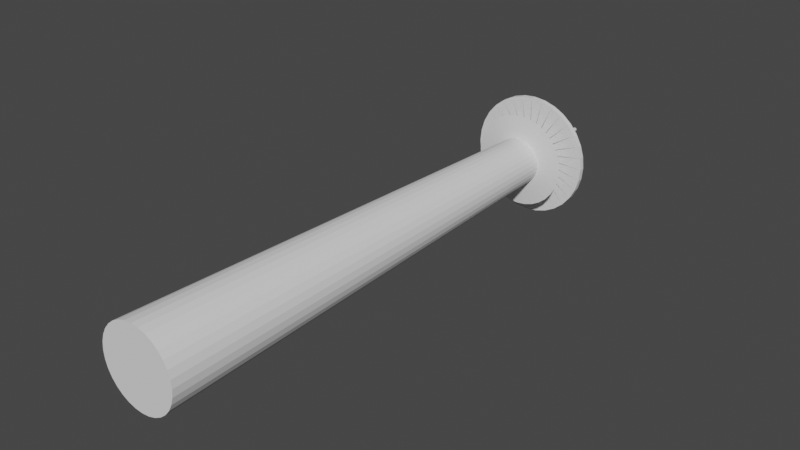 # Source: Laser.blend  (saved by Blender 2.80.75; exported with 4.5.12 LTS)
import bpy
from mathutils import Matrix  # noqa: F401  (used for matrix-valued properties, if any)

bpy.ops.wm.read_factory_settings(use_empty=True)
scene = bpy.context.scene
scene.name = 'Scene'

# ---- collections
col_collection = bpy.data.collections.new('Collection'); scene.collection.children.link(col_collection)

# ---- world
world_world = bpy.data.worlds.new('World'); scene.world = world_world
world_world.use_nodes = True; world_world.node_tree.nodes.clear()
_N = world_world.node_tree.nodes; _L = world_world.node_tree.links
n0 = _N.new('ShaderNodeOutputWorld'); n0.name = 'World Output'; n0.location = (300, 300)
n1 = _N.new('ShaderNodeBackground'); n1.name = 'Background'; n1.location = (10, 300)
n1.inputs[0].default_value = (0.05088, 0.05088, 0.05088, 1.0)
_L.new(n1.outputs[0], n0.inputs[0])
n0.is_active_output = True
world_world.color = (0.05088, 0.05088, 0.05088)
world_world.use_sun_shadow = False
world_world.sun_shadow_jitter_overblur = 0.0

# ---- meshes
me_cylinder_001 = bpy.data.meshes.new('Cylinder.001')
me_cylinder_001.from_pydata([(0.0, 1.0, -2.324), (-2.759e-08, 1.615, 3.22), (0.1951, 0.9808, -2.324), (0.315, 1.584, 3.22), (0.3827, 0.9239, -2.324), (0.6179, 1.492, 3.22), (0.5556, 0.8315, -2.324), (0.8971, 1.343, 3.22), (0.7071, 0.7071, -2.324), (1.142, 1.142, 3.22), (0.8315, 0.5556, -2.324), (1.343, 0.8971, 3.22), (0.9239, 0.3827, -2.324), (1.492, 0.6179, 3.22), (0.9808, 0.1951, -2.324), (1.584, 0.315, 3.22), (1.0, -1.324e-07, -2.324), (1.615, 2.683e-07, 3.22), (0.9808, -0.1951, -2.324), (1.584, -0.315, 3.22), (0.9239, -0.3827, -2.324), (1.492, -0.6179, 3.22), (0.8315, -0.5556, -2.324), (1.343, -0.8971, 3.22), (0.7071, -0.7071, -2.324), (1.142, -1.142, 3.22), (0.5556, -0.8315, -2.324), (0.8971, -1.343, 3.22), (0.3827, -0.9239, -2.324), (0.6179, -1.492, 3.22), (0.1951, -0.9808, -2.324), (0.315, -1.584, 3.22), (-3.258e-07, -1.0, -2.324), (-5.537e-07, -1.615, 3.22), (-0.1951, -0.9808, -2.324), (-0.315, -1.584, 3.22), (-0.3827, -0.9239, -2.324), (-0.6179, -1.492, 3.22), (-0.5556, -0.8315, -2.324), (-0.8971, -1.343, 3.22), (-0.7071, -0.7071, -2.324), (-1.142, -1.142, 3.22), (-0.8315, -0.5556, -2.324), (-1.343, -0.8971, 3.22), (-0.9239, -0.3827, -2.324), (-1.492, -0.6179, 3.22), (-0.9808, -0.1951, -2.324), (-1.584, -0.315, 3.22), (-1.0, 7.577e-07, -2.324), (-1.615, 1.706e-06, 3.22), (-0.9808, 0.1951, -2.324), (-1.584, 0.315, 3.22), (-0.9239, 0.3827, -2.324), (-1.492, 0.6179, 3.22), (-0.8315, 0.5556, -2.324), (-1.343, 0.8971, 3.22), (-0.7071, 0.7071, -2.324), (-1.142, 1.142, 3.22), (-0.5556, 0.8315, -2.324), (-0.8971, 1.343, 3.22), (-0.3827, 0.9239, -2.324), (-0.6179, 1.492, 3.22), (-0.1951, 0.9808, -2.324), (-0.315, 1.584, 3.22), (2.114, -1.412, -2.626), (0.496, -2.493, -2.626), (2.542, -1.546e-06, -2.626), (2.493, 0.496, -2.626), (3.346e-07, 2.542, -2.626), (2.349, 0.9729, -2.626), (2.114, 1.412, -2.626), (2.349, -0.9729, -2.626), (2.493, -0.496, -2.626), (0.496, 2.493, -2.626), (0.9729, 2.349, -2.626), (-0.496, -2.493, -2.626), (-4.938e-07, -2.542, -2.626), (1.798, -1.798, -2.626), (-2.493, 0.496, -2.626), (-2.114, 1.412, -2.626), (-2.349, 0.9729, -2.626), (0.9729, -2.349, -2.626), (1.412, -2.114, -2.626), (1.798, 1.798, -2.626), (1.412, 2.114, -2.626), (-1.412, 2.114, -2.626), (-1.798, 1.798, -2.626), (-1.412, -2.114, -2.626), (-0.9729, -2.349, -2.626), (-2.114, -1.412, -2.626), (-1.798, -1.798, -2.626), (-2.349, -0.9729, -2.626), (-2.542, 7.173e-07, -2.626), (-2.493, -0.496, -2.626), (-0.496, 2.493, -2.626), (-0.9729, 2.349, -2.626), (-2.493, -0.496, -2.566), (-0.496, 2.493, -2.566), (2.349, 0.9729, -2.566), (3.257e-07, 2.542, -2.566), (2.493, 0.496, -2.566), (-2.542, 7.236e-07, -2.566), (-1.798, 1.798, -2.566), (-2.114, 1.412, -2.566), (-2.349, 0.9729, -2.566), (-2.493, 0.496, -2.566), (-2.349, -0.9729, -2.566), (-2.114, -1.412, -2.566), (-0.9729, 2.349, -2.566), (-1.412, 2.114, -2.566), (2.114, 1.412, -2.566), (1.798, 1.798, -2.566), (2.114, -1.412, -2.566), (2.349, -0.9729, -2.566), (1.412, -2.114, -2.566), (1.798, -1.798, -2.566), (0.496, -2.493, -2.566), (0.9729, -2.349, -2.566), (-5.027e-07, -2.542, -2.566), (1.412, 2.114, -2.566), (-1.798, -1.798, -2.566), (-1.412, -2.114, -2.566), (0.9729, 2.349, -2.566), (0.496, 2.493, -2.566), (2.493, -0.496, -2.566), (2.542, -1.539e-06, -2.566), (-0.9729, -2.349, -2.566), (-0.496, -2.493, -2.566), (-0.5927, 0.1179, -2.566), (-0.6043, 5.368e-07, -2.566), (-0.2312, -0.5583, -2.566), (0.3357, 0.5024, -2.566), (0.2312, 0.5583, -2.566), (0.1179, 0.5927, -2.566), (-0.2312, 0.5583, -2.566), (-0.3357, -0.5024, -2.566), (-0.1179, -0.5927, -2.566), (-0.3357, 0.5024, -2.566), (-0.5583, 0.2312, -2.566), (-0.5024, -0.3357, -2.566), (-0.4273, -0.4273, -2.566), (-5.958e-07, 0.6043, -2.566), (-0.1179, 0.5927, -2.566), (0.3357, -0.5024, -2.566), (0.4273, -0.4273, -2.566), (-7.927e-07, -0.6043, -2.566), (0.5024, 0.3357, -2.566), (0.4273, 0.4273, -2.566), (0.5927, 0.1179, -2.566), (0.5583, 0.2312, -2.566), (0.5927, -0.1179, -2.566), (0.6043, -1.06e-09, -2.566), (0.5024, -0.3357, -2.566), (0.5583, -0.2312, -2.566), (0.1179, -0.5927, -2.566), (0.2312, -0.5583, -2.566), (-0.4273, 0.4273, -2.566), (-0.5024, 0.3357, -2.566), (-0.5927, -0.1179, -2.566), (-0.5583, -0.2312, -2.566), (-4.423e-07, -0.6743, -2.421), (0.1316, -0.6614, -2.421), (0.4768, -0.4768, -2.421), (0.5607, -0.3746, -2.421), (0.623, -0.2581, -2.421), (0.6614, -0.1316, -2.421), (0.6743, -1.042e-07, -2.421), (0.6614, 0.1316, -2.421), (0.623, 0.2581, -2.421), (0.5607, 0.3746, -2.421), (0.4768, 0.4768, -2.421), (0.3746, 0.5607, -2.421), (0.2581, 0.623, -2.421), (0.1316, 0.6614, -2.421), (0.2581, -0.623, -2.421), (0.3746, -0.5607, -2.421), (-0.6614, -0.1316, -2.421), (-0.6743, 4.96e-07, -2.421), (-2.226e-07, 0.6743, -2.421), (-0.1316, 0.6614, -2.421), (-0.1316, -0.6614, -2.421), (-0.3746, -0.5607, -2.421), (-0.2581, -0.623, -2.421), (-0.4768, -0.4768, -2.421), (-0.623, -0.2581, -2.421), (-0.5607, -0.3746, -2.421), (-0.6614, 0.1316, -2.421), (-0.5607, 0.3746, -2.421), (-0.623, 0.2581, -2.421), (-0.4768, 0.4768, -2.421), (-0.2581, 0.623, -2.421), (-0.3746, 0.5607, -2.421), (-0.386, 1.941, -2.357), (-0.7572, 1.828, -2.357), (-1.099, 1.645, -2.357), (-1.399, 1.399, -2.357), (-1.645, 1.099, -2.357), (-1.828, 0.7572, -2.357), (-1.941, 0.386, -2.357), (-1.979, 1.346e-06, -2.357), (-1.941, -0.386, -2.357), (-1.828, -0.7572, -2.357), (-1.645, -1.099, -2.357), (-1.399, -1.399, -2.357), (-1.099, -1.645, -2.357), (-0.7572, -1.828, -2.357), (-0.386, -1.941, -2.357), (-7.362e-07, -1.979, -2.357), (0.386, -1.941, -2.357), (0.7572, -1.828, -2.357), (1.099, -1.645, -2.357), (1.399, -1.399, -2.357), (1.645, -1.099, -2.357), (1.828, -0.7572, -2.357), (1.941, -0.386, -2.357), (1.979, -4.151e-07, -2.357), (1.941, 0.386, -2.357), (1.828, 0.7572, -2.357), (1.645, 1.099, -2.357), (1.399, 1.399, -2.357), (1.099, 1.645, -2.357), (0.7572, 1.828, -2.357), (0.386, 1.941, -2.357), (-9.15e-08, 1.979, -2.357), (-1.432, -0.9568, -2.579), (-1.591, -0.659, -2.579), (1.591, -0.659, -2.579), (1.432, -0.9568, -2.579), (-0.336, 1.689, -2.579), (2.802e-08, 1.722, -2.579), (0.659, -1.591, -2.579), (0.336, -1.689, -2.579), (0.336, 1.689, -2.579), (1.432, 0.9568, -2.579), (1.591, 0.659, -2.579), (0.659, 1.591, -2.579), (1.218, -1.218, -2.579), (0.9568, -1.432, -2.579), (-1.432, 0.9568, -2.579), (-1.218, 1.218, -2.579), (-1.591, 0.659, -2.579), (-0.9568, 1.432, -2.579), (-1.218, -1.218, -2.579), (-0.659, -1.591, -2.579), (-0.9568, -1.432, -2.579), (-1.689, 0.336, -2.579), (1.689, -0.336, -2.579), (-0.336, -1.689, -2.579), (1.689, 0.336, -2.579), (1.722, -9.844e-07, -2.579), (-5.331e-07, -1.722, -2.579), (-1.722, 5.485e-07, -2.579), (0.9568, 1.432, -2.579), (1.218, 1.218, -2.579), (-1.689, -0.336, -2.579), (-0.659, 1.591, -2.579), (-0.2822, -0.1885, -2.579), (-0.3135, -0.1299, -2.579), (0.3135, -0.1299, -2.579), (0.2822, -0.1885, -2.579), (-0.0662, 0.3328, -2.579), (-4.719e-07, 0.3394, -2.579), (0.1299, -0.3135, -2.579), (0.0662, -0.3328, -2.579), (0.0662, 0.3328, -2.579), (0.2822, 0.1885, -2.579), (0.3135, 0.1299, -2.579), (0.1299, 0.3135, -2.579), (0.24, -0.24, -2.579), (0.1885, -0.2822, -2.579), (-0.2822, 0.1885, -2.579), (-0.24, 0.24, -2.579), (-0.3135, 0.1299, -2.579), (-0.1885, 0.2822, -2.579), (-0.24, -0.24, -2.579), (-0.1299, -0.3135, -2.579), (-0.1885, -0.2822, -2.579), (-0.3328, 0.0662, -2.579), (0.3328, -0.0662, -2.579), (-0.0662, -0.3328, -2.579), (0.3328, 0.0662, -2.579), (0.3394, -5.863e-08, -2.579), (-5.825e-07, -0.3394, -2.579), (-0.3394, 2.434e-07, -2.579), (0.1885, 0.2822, -2.579), (0.24, 0.24, -2.579), (-0.3328, -0.0662, -2.579), (-0.1299, 0.3135, -2.579), (-0.07153, -0.04778, -3.586), (-0.07948, -0.03291, -3.586), (0.07945, -0.03291, -3.586), (0.0715, -0.04778, -3.586), (-0.01679, 0.08436, -3.586), (-1.349e-05, 0.08601, -3.586), (0.0329, -0.07946, -3.586), (0.01677, -0.08436, -3.586), (0.01677, 0.08436, -3.586), (0.0715, 0.04779, -3.586), (0.07945, 0.03291, -3.586), (0.0329, 0.07946, -3.586), (0.06081, -0.06082, -3.586), (0.04777, -0.07152, -3.586), (-0.07153, 0.04779, -3.586), (-0.06083, 0.06082, -3.586), (-0.07948, 0.03291, -3.586), (-0.0478, 0.07152, -3.586), (-0.06083, -0.06082, -3.586), (-0.03293, -0.07946, -3.586), (-0.0478, -0.07151, -3.586), (-0.08437, 0.01678, -3.586), (0.08434, -0.01678, -3.586), (-0.01679, -0.08436, -3.586), (0.08434, 0.01678, -3.586), (0.086, 1.111e-07, -3.586), (-1.352e-05, -0.08601, -3.586), (-0.08602, 1.876e-07, -3.586), (0.04777, 0.07152, -3.586), (0.06081, 0.06082, -3.586), (-0.08437, -0.01678, -3.586), (-0.03293, 0.07946, -3.586), (-1.412, 2.114, -2.626), (-0.9729, 2.349, -2.626)], [], [(0, 1, 3, 2), (2, 3, 5, 4), (4, 5, 7, 6), (6, 7, 9, 8), (8, 9, 11, 10), (10, 11, 13, 12), (12, 13, 15, 14), (14, 15, 17, 16), (16, 17, 19, 18), (18, 19, 21, 20), (20, 21, 23, 22), (22, 23, 25, 24), (24, 25, 27, 26), (26, 27, 29, 28), (28, 29, 31, 30), (30, 31, 33, 32), (32, 33, 35, 34), (34, 35, 37, 36), (36, 37, 39, 38), (38, 39, 41, 40), (40, 41, 43, 42), (42, 43, 45, 44), (44, 45, 47, 46), (46, 47, 49, 48), (48, 49, 51, 50), (50, 51, 53, 52), (52, 53, 55, 54), (54, 55, 57, 56), (56, 57, 59, 58), (58, 59, 61, 60), (3, 1, 63, 61, 59, 57, 55, 53, 51, 49, 47, 45, 43, 41, 39, 37, 35, 33, 31, 29, 27, 25, 23, 21, 19, 17, 15, 13, 11, 9, 7, 5), (60, 61, 63, 62), (62, 63, 1, 0), (18, 20, 213, 214), (120, 107, 89, 90), (114, 117, 81, 82), (133, 132, 126, 127), (95, 94, 228, 255), (108, 97, 94, 321), (119, 111, 83, 84), (136, 130, 122, 123), (151, 150, 105, 101), (156, 137, 114, 115), (161, 160, 145, 154), (141, 133, 127, 118), (166, 165, 150, 151), (184, 176, 158, 159), (143, 155, 108, 109), (171, 170, 147, 131), (124, 113, 71, 72), (183, 185, 139, 140), (193, 192, 179, 190), (212, 211, 162, 163), (220, 219, 170, 171), (210, 209, 174, 175), (217, 216, 167, 168), (191, 190, 134, 137), (175, 174, 155, 143), (188, 187, 157, 138), (12, 14, 216, 217), (111, 110, 70, 83), (96, 101, 92, 93), (126, 121, 87, 88), (140, 139, 110, 111), (128, 138, 113, 124), (127, 126, 88, 75), (97, 99, 68, 94), (26, 28, 209, 210), (196, 195, 189, 187), (52, 54, 196, 197), (38, 40, 203, 204), (22, 24, 211, 212), (58, 60, 193, 194), (117, 116, 65, 81), (102, 109, 320, 86), (106, 96, 93, 91), (121, 120, 90, 87), (105, 104, 80, 78), (131, 147, 120, 121), (149, 148, 96, 106), (147, 146, 107, 120), (139, 159, 98, 110), (145, 136, 123, 99), (135, 140, 111, 119), (137, 134, 117, 114), (180, 182, 130, 136), (170, 169, 146, 147), (177, 186, 128, 129), (172, 171, 131, 132), (185, 184, 159, 139), (162, 175, 143, 144), (181, 183, 140, 135), (176, 177, 129, 158), (221, 220, 171, 172), (223, 222, 173, 178), (208, 207, 160, 161), (192, 223, 178, 179), (207, 206, 180, 160), (209, 208, 161, 174), (211, 210, 175, 162), (213, 212, 163, 164), (215, 214, 165, 166), (198, 197, 188, 186), (219, 218, 169, 170), (160, 180, 136, 145), (0, 2, 222, 223), (16, 18, 214, 215), (6, 8, 219, 220), (14, 16, 215, 216), (48, 50, 198, 199), (56, 58, 194, 195), (28, 30, 208, 209), (36, 38, 204, 205), (34, 36, 205, 206), (129, 128, 124, 125), (110, 98, 69, 70), (116, 118, 76, 65), (159, 158, 100, 98), (152, 144, 102, 103), (118, 127, 75, 76), (107, 106, 91, 89), (125, 124, 72, 66), (100, 125, 66, 67), (98, 100, 67, 69), (123, 122, 74, 73), (115, 114, 82, 77), (101, 105, 78, 92), (157, 156, 115, 112), (153, 152, 103, 104), (144, 143, 109, 102), (182, 181, 135, 130), (142, 141, 118, 116), (174, 161, 154, 155), (103, 102, 86, 79), (158, 129, 125, 100), (164, 163, 152, 153), (173, 172, 132, 133), (132, 131, 121, 126), (146, 149, 106, 107), (138, 157, 112, 113), (134, 142, 116, 117), (155, 154, 97, 108), (163, 162, 144, 152), (168, 167, 148, 149), (189, 191, 137, 156), (190, 179, 142, 134), (186, 188, 138, 128), (187, 189, 156, 157), (167, 166, 151, 148), (169, 168, 149, 146), (165, 164, 153, 150), (195, 194, 191, 189), (130, 135, 119, 122), (194, 193, 190, 191), (199, 198, 186, 177), (200, 199, 177, 176), (214, 213, 164, 165), (218, 217, 168, 169), (216, 215, 166, 167), (206, 205, 182, 180), (205, 204, 181, 182), (222, 221, 172, 173), (203, 202, 185, 183), (202, 201, 184, 185), (204, 203, 183, 181), (201, 200, 176, 184), (197, 196, 187, 188), (178, 173, 133, 141), (179, 178, 141, 142), (62, 0, 223, 192), (60, 62, 192, 193), (50, 52, 197, 198), (40, 42, 202, 203), (30, 32, 207, 208), (20, 22, 212, 213), (10, 12, 217, 218), (8, 10, 218, 219), (150, 153, 104, 105), (148, 151, 101, 96), (113, 112, 64, 71), (109, 108, 321, 320), (122, 119, 84, 74), (99, 123, 73, 68), (112, 115, 77, 64), (154, 145, 99, 97), (54, 56, 195, 196), (32, 34, 206, 207), (46, 48, 199, 200), (2, 4, 221, 222), (4, 6, 220, 221), (44, 46, 200, 201), (42, 44, 201, 202), (24, 26, 210, 211), (104, 103, 79, 80), (236, 237, 269, 268), (77, 82, 237, 236), (91, 93, 254, 225), (79, 86, 239, 238), (80, 79, 238, 240), (85, 95, 255, 241), (78, 80, 240, 245), (86, 85, 241, 239), (76, 75, 247, 250), (90, 89, 224, 242), (72, 71, 226, 246), (83, 70, 233, 253), (66, 72, 246, 249), (64, 77, 236, 227), (87, 90, 242, 244), (89, 91, 225, 224), (65, 76, 250, 231), (75, 88, 243, 247), (71, 64, 227, 226), (92, 78, 245, 251), (94, 68, 229, 228), (74, 84, 252, 235), (67, 66, 249, 248), (88, 87, 244, 243), (81, 65, 231, 230), (84, 83, 253, 252), (69, 67, 248, 234), (68, 73, 232, 229), (82, 81, 230, 237), (93, 92, 251, 254), (70, 69, 234, 233), (73, 74, 235, 232), (271, 273, 305, 303), (251, 245, 277, 283), (238, 239, 271, 270), (235, 252, 284, 267), (240, 238, 270, 272), (252, 253, 285, 284), (239, 241, 273, 271), (254, 251, 283, 286), (242, 224, 256, 274), (241, 255, 287, 273), (243, 244, 276, 275), (250, 247, 279, 282), (237, 230, 262, 269), (224, 225, 257, 256), (253, 233, 265, 285), (245, 240, 272, 277), (226, 227, 259, 258), (249, 246, 278, 281), (246, 226, 258, 278), (228, 229, 261, 260), (244, 242, 274, 276), (247, 243, 275, 279), (230, 231, 263, 262), (255, 228, 260, 287), (248, 249, 281, 280), (229, 232, 264, 261), (225, 254, 286, 257), (234, 248, 280, 266), (233, 234, 266, 265), (227, 236, 268, 259), (232, 235, 267, 264), (231, 250, 282, 263), (314, 311, 307, 308, 306, 288, 289, 318, 315, 309, 304, 302, 303, 305, 319, 292, 293, 296, 299, 316, 317, 297, 298, 312, 313, 310, 290, 291, 300, 301, 294, 295), (286, 283, 315, 318), (274, 256, 288, 306), (273, 287, 319, 305), (275, 276, 308, 307), (282, 279, 311, 314), (269, 262, 294, 301), (256, 257, 289, 288), (285, 265, 297, 317), (277, 272, 304, 309), (258, 259, 291, 290), (281, 278, 310, 313), (278, 258, 290, 310), (260, 261, 293, 292), (276, 274, 306, 308), (279, 275, 307, 311), (262, 263, 295, 294), (287, 260, 292, 319), (280, 281, 313, 312), (261, 264, 296, 293), (257, 286, 318, 289), (266, 280, 312, 298), (265, 266, 298, 297), (259, 268, 300, 291), (264, 267, 299, 296), (263, 282, 314, 295), (268, 269, 301, 300), (283, 277, 309, 315), (270, 271, 303, 302), (267, 284, 316, 299), (272, 270, 302, 304), (284, 285, 317, 316)])
_uv = me_cylinder_001.uv_layers.new(name='UVMap')
_uv.uv.foreach_set('vector', [1.0, 0.5, 1.0, 1.0, 0.9688, 1.0, 0.9688, 0.5, 0.9688, 0.5, 0.9688, 1.0, 0.9375, 1.0, 0.9375, 0.5, 0.9375, 0.5, 0.9375, 1.0, 0.9062, 1.0, 0.9062, 0.5, 0.9062, 0.5, 0.9062, 1.0, 0.875, 1.0, 0.875, 0.5, 0.875, 0.5, 0.875, 1.0, 0.8438, 1.0, 0.8438, 0.5, 0.8438, 0.5, 0.8438, 1.0, 0.8125, 1.0, 0.8125, 0.5, 0.8125, 0.5, 0.8125, 1.0, 0.7812, 1.0, 0.7812, 0.5, 0.7812, 0.5, 0.7812, 1.0, 0.75, 1.0, 0.75, 0.5, 0.75, 0.5, 0.75, 1.0, 0.7188, 1.0, 0.7188, 0.5, 0.7188, 0.5, 0.7188, 1.0, 0.6875, 1.0, 0.6875, 0.5, 0.6875, 0.5, 0.6875, 1.0, 0.6562, 1.0, 0.6562, 0.5, 0.6562, 0.5, 0.6562, 1.0, 0.625, 1.0, 0.625, 0.5, 0.625, 0.5, 0.625, 1.0, 0.5938, 1.0, 0.5938, 0.5, 0.5938, 0.5, 0.5938, 1.0, 0.5625, 1.0, 0.5625, 0.5, 0.5625, 0.5, 0.5625, 1.0, 0.5312, 1.0, 0.5312, 0.5, 0.5312, 0.5, 0.5312, 1.0, 0.5, 1.0, 0.5, 0.5, 0.5, 0.5, 0.5, 1.0, 0.4688, 1.0, 0.4688, 0.5, 0.4688, 0.5, 0.4688, 1.0, 0.4375, 1.0, 0.4375, 0.5, 0.4375, 0.5, 0.4375, 1.0, 0.4062, 1.0, 0.4062, 0.5, 0.4062, 0.5, 0.4062, 1.0, 0.375, 1.0, 0.375, 0.5, 0.375, 0.5, 0.375, 1.0, 0.3438, 1.0, 0.3438, 0.5, 0.3438, 0.5, 0.3438, 1.0, 0.3125, 1.0, 0.3125, 0.5, 0.3125, 0.5, 0.3125, 1.0, 0.2812, 1.0, 0.2812, 0.5, 0.2812, 0.5, 0.2812, 1.0, 0.25, 1.0, 0.25, 0.5, 0.25, 0.5, 0.25, 1.0, 0.2188, 1.0, 0.2188, 0.5, 0.2188, 0.5, 0.2188, 1.0, 0.1875, 1.0, 0.1875, 0.5, 0.1875, 0.5, 0.1875, 1.0, 0.1562, 1.0, 0.1562, 0.5, 0.1562, 0.5, 0.1562, 1.0, 0.125, 1.0, 0.125, 0.5, 0.125, 0.5, 0.125, 1.0, 0.09375, 1.0, 0.09375, 0.5, 0.09375, 0.5, 0.09375, 1.0, 0.0625, 1.0, 0.0625, 0.5, 0.2968, 0.4854, 0.25, 0.49, 0.2032, 0.4854, 0.1582, 0.4717, 0.1167, 0.4496, 0.08029, 0.4197, 0.05045, 0.3833, 0.02827, 0.3418, 0.01461, 0.2968, 0.01, 0.25, 0.01461, 0.2032, 0.02827, 0.1582, 0.05045, 0.1167, 0.08029, 0.08029, 0.1167, 0.05045, 0.1582, 0.02827, 0.2032, 0.01461, 0.25, 0.01, 0.2968, 0.01461, 0.3418, 0.02827, 0.3833, 0.05045, 0.4197, 0.08029, 0.4496, 0.1167, 0.4717, 0.1582, 0.4854, 0.2032, 0.49, 0.25, 0.4854, 0.2968, 0.4717, 0.3418, 0.4496, 0.3833, 0.4197, 0.4197, 0.3833, 0.4496, 0.3418, 0.4717, 0.0625, 0.5, 0.0625, 1.0, 0.03125, 1.0, 0.03125, 0.5, 0.03125, 0.5, 0.03125, 1.0, 0.0, 1.0, 0.0, 0.5, 0.7188, 0.5, 0.6875, 0.5, 0.6875, 0.5, 0.7188, 0.5, 0.875, 0.5, 0.8438, 0.5, 0.8438, 0.5, 0.875, 0.5, 0.09375, 0.5, 0.0625, 0.5, 0.0625, 0.5, 0.09375, 0.5, 0.9688, 0.5, 0.9375, 0.5, 0.9375, 0.5, 0.9688, 0.5, 0.5625, 0.5, 0.5312, 0.5, 0.5312, 0.5, 0.5625, 0.5, 0.5625, 0.5, 0.5312, 0.5, 0.5312, 0.5, 0.5625, 0.5, 0.4062, 0.5, 0.375, 0.5, 0.375, 0.5, 0.4062, 0.5, 0.4688, 0.5, 0.4375, 0.5, 0.4375, 0.5, 0.4688, 0.5, 0.75, 0.5, 0.7188, 0.5, 0.7188, 0.5, 0.75, 0.5, 0.125, 0.5, 0.09375, 0.5, 0.09375, 0.5, 0.125, 0.5, 0.5312, 0.5, 0.5, 0.5, 0.5, 0.5, 0.5312, 0.5, 1.0, 0.5, 0.9688, 0.5, 0.9688, 0.5, 1.0, 0.5, 0.75, 0.5, 0.7188, 0.5, 0.7188, 0.5, 0.75, 0.5, 0.3125, 0.5, 0.2812, 0.5, 0.2812, 0.5, 0.3125, 0.5, 0.5938, 0.5, 0.5625, 0.5, 0.5625, 0.5, 0.5938, 0.5, 0.9062, 0.5, 0.875, 0.5, 0.875, 0.5, 0.9062, 0.5, 0.2188, 0.5, 0.1875, 0.5, 0.1875, 0.5, 0.2188, 0.5, 0.375, 0.5, 0.3438, 0.5, 0.3438, 0.5, 0.375, 0.5, 0.0625, 0.5, 0.03125, 0.5, 0.03125, 0.5, 0.0625, 0.5, 0.6562, 0.5, 0.625, 0.5, 0.625, 0.5, 0.6562, 0.5, 0.9062, 0.5, 0.875, 0.5, 0.875, 0.5, 0.9062, 0.5, 0.5938, 0.5, 0.5625, 0.5, 0.5625, 0.5, 0.5938, 0.5, 0.8125, 0.5, 0.7812, 0.5, 0.7812, 0.5, 0.8125, 0.5, 0.09375, 0.5, 0.0625, 0.5, 0.0625, 0.5, 0.09375, 0.5, 0.5938, 0.5, 0.5625, 0.5, 0.5625, 0.5, 0.5938, 0.5, 0.1875, 0.5, 0.1562, 0.5, 0.1562, 0.5, 0.1875, 0.5, 0.8125, 0.5, 0.7812, 0.5, 0.7812, 0.5, 0.8125, 0.5, 0.375, 0.5, 0.3438, 0.5, 0.3438, 0.5, 0.375, 0.5, 0.7812, 0.5, 0.75, 0.5, 0.75, 0.5, 0.7812, 0.5, 0.9375, 0.5, 0.9062, 0.5, 0.9062, 0.5, 0.9375, 0.5, 0.375, 0.5, 0.3438, 0.5, 0.3438, 0.5, 0.375, 0.5, 0.2188, 0.5, 0.1875, 0.5, 0.1875, 0.5, 0.2188, 0.5, 0.9688, 0.5, 0.9375, 0.5, 0.9375, 0.5, 0.9688, 0.5, 0.5312, 0.5, 0.5, 0.5, 0.5, 0.5, 0.5312, 0.5, 0.5938, 0.5, 0.5625, 0.5, 0.5625, 0.5, 0.5938, 0.5, 0.1562, 0.5, 0.125, 0.5, 0.125, 0.5, 0.1562, 0.5, 0.1875, 0.5, 0.1562, 0.5, 0.1562, 0.5, 0.1875, 0.5, 0.4062, 0.5, 0.375, 0.5, 0.375, 0.5, 0.4062, 0.5, 0.6562, 0.5, 0.625, 0.5, 0.625, 0.5, 0.6562, 0.5, 0.09375, 0.5, 0.0625, 0.5, 0.0625, 0.5, 0.09375, 0.5, 0.0625, 0.5, 0.03125, 0.5, 0.03125, 0.5, 0.0625, 0.5, 0.625, 0.5, 0.5938, 0.5, 0.5938, 0.5, 0.625, 0.5, 0.8125, 0.5, 0.7812, 0.5, 0.7812, 0.5, 0.8125, 0.5, 0.9062, 0.5, 0.875, 0.5, 0.875, 0.5, 0.9062, 0.5, 0.7188, 0.5, 0.6875, 0.5, 0.6875, 0.5, 0.7188, 0.5, 0.9062, 0.5, 0.875, 0.5, 0.875, 0.5, 0.9062, 0.5, 0.8125, 0.5, 0.7812, 0.5, 0.7812, 0.5, 0.8125, 0.5, 0.875, 0.5, 0.8438, 0.5, 0.8438, 0.5, 0.875, 0.5, 0.3438, 0.5, 0.3125, 0.5, 0.3125, 0.5, 0.3438, 0.5, 0.5, 0.5, 0.4688, 0.5, 0.4688, 0.5, 0.5, 0.5, 0.4062, 0.5, 0.375, 0.5, 0.375, 0.5, 0.4062, 0.5, 0.09375, 0.5, 0.0625, 0.5, 0.0625, 0.5, 0.09375, 0.5, 0.4688, 0.5, 0.4375, 0.5, 0.4375, 0.5, 0.4688, 0.5, 0.875, 0.5, 0.8438, 0.5, 0.8438, 0.5, 0.875, 0.5, 0.25, 0.5, 0.2188, 0.5, 0.2188, 0.5, 0.25, 0.5, 0.9375, 0.5, 0.9062, 0.5, 0.9062, 0.5, 0.9375, 0.5, 0.3438, 0.5, 0.3125, 0.5, 0.3125, 0.5, 0.3438, 0.5, 0.625, 0.5, 0.5938, 0.5, 0.5938, 0.5, 0.625, 0.5, 0.4062, 0.5, 0.375, 0.5, 0.375, 0.5, 0.4062, 0.5, 0.2812, 0.5, 0.25, 0.5, 0.25, 0.5, 0.2812, 0.5, 0.9375, 0.5, 0.9062, 0.5, 0.9062, 0.5, 0.9375, 0.5, 1.0, 0.5, 0.9688, 0.5, 0.9688, 0.5, 1.0, 0.5, 0.5312, 0.5, 0.5, 0.5, 0.5, 0.5, 0.5312, 0.5, 0.03125, 0.5, 0.0, 0.5, 0.0, 0.5, 0.03125, 0.5, 0.5, 0.5, 0.4688, 0.5, 0.4688, 0.5, 0.5, 0.5, 0.5625, 0.5, 0.5312, 0.5, 0.5312, 0.5, 0.5625, 0.5, 0.625, 0.5, 0.5938, 0.5, 0.5938, 0.5, 0.625, 0.5, 0.6875, 0.5, 0.6562, 0.5, 0.6562, 0.5, 0.6875, 0.5, 0.75, 0.5, 0.7188, 0.5, 0.7188, 0.5, 0.75, 0.5, 0.2188, 0.5, 0.1875, 0.5, 0.1875, 0.5, 0.2188, 0.5, 0.875, 0.5, 0.8438, 0.5, 0.8438, 0.5, 0.875, 0.5, 0.5, 0.5, 0.4688, 0.5, 0.4688, 0.5, 0.5, 0.5, 1.0, 0.5, 0.9688, 0.5, 0.9688, 0.5, 1.0, 0.5, 0.75, 0.5, 0.7188, 0.5, 0.7188, 0.5, 0.75, 0.5, 0.9062, 0.5, 0.875, 0.5, 0.875, 0.5, 0.9062, 0.5, 0.7812, 0.5, 0.75, 0.5, 0.75, 0.5, 0.7812, 0.5, 0.25, 0.5, 0.2188, 0.5, 0.2188, 0.5, 0.25, 0.5, 0.125, 0.5, 0.09375, 0.5, 0.09375, 0.5, 0.125, 0.5, 0.5625, 0.5, 0.5312, 0.5, 0.5312, 0.5, 0.5625, 0.5, 0.4375, 0.5, 0.4062, 0.5, 0.4062, 0.5, 0.4375, 0.5, 0.4688, 0.5, 0.4375, 0.5, 0.4375, 0.5, 0.4688, 0.5, 0.25, 0.5, 0.2188, 0.5, 0.2188, 0.5, 0.25, 0.5, 0.3438, 0.5, 0.3125, 0.5, 0.3125, 0.5, 0.3438, 0.5, 0.03125, 0.5, 0.0, 0.5, 0.0, 0.5, 0.03125, 0.5, 0.3125, 0.5, 0.2812, 0.5, 0.2812, 0.5, 0.3125, 0.5, 0.6562, 0.5, 0.625, 0.5, 0.625, 0.5, 0.6562, 0.5, 1.0, 0.5, 0.9688, 0.5, 0.9688, 0.5, 1.0, 0.5, 0.8438, 0.5, 0.8125, 0.5, 0.8125, 0.5, 0.8438, 0.5, 0.25, 0.5, 0.2188, 0.5, 0.2188, 0.5, 0.25, 0.5, 0.2812, 0.5, 0.25, 0.5, 0.25, 0.5, 0.2812, 0.5, 0.3125, 0.5, 0.2812, 0.5, 0.2812, 0.5, 0.3125, 0.5, 0.4688, 0.5, 0.4375, 0.5, 0.4375, 0.5, 0.4688, 0.5, 0.125, 0.5, 0.09375, 0.5, 0.09375, 0.5, 0.125, 0.5, 0.75, 0.5, 0.7188, 0.5, 0.7188, 0.5, 0.75, 0.5, 0.1562, 0.5, 0.125, 0.5, 0.125, 0.5, 0.1562, 0.5, 0.6875, 0.5, 0.6562, 0.5, 0.6562, 0.5, 0.6875, 0.5, 0.625, 0.5, 0.5938, 0.5, 0.5938, 0.5, 0.625, 0.5, 0.4375, 0.5, 0.4062, 0.5, 0.4062, 0.5, 0.4375, 0.5, 0.03125, 0.5, 0.0, 0.5, 0.0, 0.5, 0.03125, 0.5, 0.5625, 0.5, 0.5312, 0.5, 0.5312, 0.5, 0.5625, 0.5, 0.6562, 0.5, 0.625, 0.5, 0.625, 0.5, 0.6562, 0.5, 0.2812, 0.5, 0.25, 0.5, 0.25, 0.5, 0.2812, 0.5, 0.6875, 0.5, 0.6562, 0.5, 0.6562, 0.5, 0.6875, 0.5, 0.9688, 0.5, 0.9375, 0.5, 0.9375, 0.5, 0.9688, 0.5, 0.9375, 0.5, 0.9062, 0.5, 0.9062, 0.5, 0.9375, 0.5, 0.8438, 0.5, 0.8125, 0.5, 0.8125, 0.5, 0.8438, 0.5, 0.1875, 0.5, 0.1562, 0.5, 0.1562, 0.5, 0.1875, 0.5, 0.0625, 0.5, 0.03125, 0.5, 0.03125, 0.5, 0.0625, 0.5, 0.5625, 0.5, 0.5312, 0.5, 0.5312, 0.5, 0.5625, 0.5, 0.6562, 0.5, 0.625, 0.5, 0.625, 0.5, 0.6562, 0.5, 0.8125, 0.5, 0.7812, 0.5, 0.7812, 0.5, 0.8125, 0.5, 0.125, 0.5, 0.09375, 0.5, 0.09375, 0.5, 0.125, 0.5, 0.0625, 0.5, 0.03125, 0.5, 0.03125, 0.5, 0.0625, 0.5, 0.2188, 0.5, 0.1875, 0.5, 0.1875, 0.5, 0.2188, 0.5, 0.1562, 0.5, 0.125, 0.5, 0.125, 0.5, 0.1562, 0.5, 0.7812, 0.5, 0.75, 0.5, 0.75, 0.5, 0.7812, 0.5, 0.8438, 0.5, 0.8125, 0.5, 0.8125, 0.5, 0.8438, 0.5, 0.7188, 0.5, 0.6875, 0.5, 0.6875, 0.5, 0.7188, 0.5, 0.125, 0.5, 0.09375, 0.5, 0.09375, 0.5, 0.125, 0.5, 0.4375, 0.5, 0.4062, 0.5, 0.4062, 0.5, 0.4375, 0.5, 0.09375, 0.5, 0.0625, 0.5, 0.0625, 0.5, 0.09375, 0.5, 0.25, 0.5, 0.2188, 0.5, 0.2188, 0.5, 0.25, 0.5, 0.2812, 0.5, 0.25, 0.5, 0.25, 0.5, 0.2812, 0.5, 0.7188, 0.5, 0.6875, 0.5, 0.6875, 0.5, 0.7188, 0.5, 0.8438, 0.5, 0.8125, 0.5, 0.8125, 0.5, 0.8438, 0.5, 0.7812, 0.5, 0.75, 0.5, 0.75, 0.5, 0.7812, 0.5, 0.4688, 0.5, 0.4375, 0.5, 0.4375, 0.5, 0.4688, 0.5, 0.4375, 0.5, 0.4062, 0.5, 0.4062, 0.5, 0.4375, 0.5, 0.9688, 0.5, 0.9375, 0.5, 0.9375, 0.5, 0.9688, 0.5, 0.375, 0.5, 0.3438, 0.5, 0.3438, 0.5, 0.375, 0.5, 0.3438, 0.5, 0.3125, 0.5, 0.3125, 0.5, 0.3438, 0.5, 0.4062, 0.5, 0.375, 0.5, 0.375, 0.5, 0.4062, 0.5, 0.3125, 0.5, 0.2812, 0.5, 0.2812, 0.5, 0.3125, 0.5, 0.1875, 0.5, 0.1562, 0.5, 0.1562, 0.5, 0.1875, 0.5, 1.0, 0.5, 0.9688, 0.5, 0.9688, 0.5, 1.0, 0.5, 0.03125, 0.5, 0.0, 0.5, 0.0, 0.5, 0.03125, 0.5, 0.03125, 0.5, 0.0, 0.5, 0.0, 0.5, 0.03125, 0.5, 0.0625, 0.5, 0.03125, 0.5, 0.03125, 0.5, 0.0625, 0.5, 0.2188, 0.5, 0.1875, 0.5, 0.1875, 0.5, 0.2188, 0.5, 0.375, 0.5, 0.3438, 0.5, 0.3438, 0.5, 0.375, 0.5, 0.5312, 0.5, 0.5, 0.5, 0.5, 0.5, 0.5312, 0.5, 0.6875, 0.5, 0.6562, 0.5, 0.6562, 0.5, 0.6875, 0.5, 0.8438, 0.5, 0.8125, 0.5, 0.8125, 0.5, 0.8438, 0.5, 0.875, 0.5, 0.8438, 0.5, 0.8438, 0.5, 0.875, 0.5, 0.7188, 0.5, 0.6875, 0.5, 0.6875, 0.5, 0.7188, 0.5, 0.7812, 0.5, 0.75, 0.5, 0.75, 0.5, 0.7812, 0.5, 0.1875, 0.5, 0.1562, 0.5, 0.1562, 0.5, 0.1875, 0.5, 0.5938, 0.5, 0.5625, 0.5, 0.5625, 0.5, 0.5938, 0.5, 0.4375, 0.5, 0.4062, 0.5, 0.4062, 0.5, 0.4375, 0.5, 0.5, 0.5, 0.4688, 0.5, 0.4688, 0.5, 0.5, 0.5, 0.1562, 0.5, 0.125, 0.5, 0.125, 0.5, 0.1562, 0.5, 0.5312, 0.5, 0.5, 0.5, 0.5, 0.5, 0.5312, 0.5, 0.1562, 0.5, 0.125, 0.5, 0.125, 0.5, 0.1562, 0.5, 0.5, 0.5, 0.4688, 0.5, 0.4688, 0.5, 0.5, 0.5, 0.2812, 0.5, 0.25, 0.5, 0.25, 0.5, 0.2812, 0.5, 0.9688, 0.5, 0.9375, 0.5, 0.9375, 0.5, 0.9688, 0.5, 0.9375, 0.5, 0.9062, 0.5, 0.9062, 0.5, 0.9375, 0.5, 0.3125, 0.5, 0.2812, 0.5, 0.2812, 0.5, 0.3125, 0.5, 0.3438, 0.5, 0.3125, 0.5, 0.3125, 0.5, 0.3438, 0.5, 0.625, 0.5, 0.5938, 0.5, 0.5938, 0.5, 0.625, 0.5, 0.6875, 0.5, 0.6562, 0.5, 0.6562, 0.5, 0.6875, 0.5, 0.125, 0.5, 0.09375, 0.5, 0.09375, 0.5, 0.125, 0.5, 0.125, 0.5, 0.09375, 0.5, 0.09375, 0.5, 0.125, 0.5, 0.8125, 0.5, 0.7812, 0.5, 0.7812, 0.5, 0.8125, 0.5, 0.6562, 0.5, 0.625, 0.5, 0.625, 0.5, 0.6562, 0.5, 0.6875, 0.5, 0.6562, 0.5, 0.6562, 0.5, 0.6875, 0.5, 0.5938, 0.5, 0.5625, 0.5, 0.5625, 0.5, 0.5938, 0.5, 0.7188, 0.5, 0.6875, 0.5, 0.6875, 0.5, 0.7188, 0.5, 0.625, 0.5, 0.5938, 0.5, 0.5938, 0.5, 0.625, 0.5, 1.0, 0.5, 0.9688, 0.5, 0.9688, 0.5, 1.0, 0.5, 0.875, 0.5, 0.8438, 0.5, 0.8438, 0.5, 0.875, 0.5, 0.2188, 0.5, 0.1875, 0.5, 0.1875, 0.5, 0.2188, 0.5, 0.375, 0.5, 0.3438, 0.5, 0.3438, 0.5, 0.375, 0.5, 0.25, 0.5, 0.2188, 0.5, 0.2188, 0.5, 0.25, 0.5, 0.1562, 0.5, 0.125, 0.5, 0.125, 0.5, 0.1562, 0.5, 0.9062, 0.5, 0.875, 0.5, 0.875, 0.5, 0.9062, 0.5, 0.8438, 0.5, 0.8125, 0.5, 0.8125, 0.5, 0.8438, 0.5, 0.03125, 0.5, 0.0, 0.5, 0.0, 0.5, 0.03125, 0.5, 0.9688, 0.5, 0.9375, 0.5, 0.9375, 0.5, 0.9688, 0.5, 0.1875, 0.5, 0.1562, 0.5, 0.1562, 0.5, 0.1875, 0.5, 0.75, 0.5, 0.7188, 0.5, 0.7188, 0.5, 0.75, 0.5, 0.5312, 0.5, 0.5, 0.5, 0.5, 0.5, 0.5312, 0.5, 0.4375, 0.5, 0.4062, 0.5, 0.4062, 0.5, 0.4375, 0.5, 0.2812, 0.5, 0.25, 0.5, 0.25, 0.5, 0.2812, 0.5, 0.9375, 0.5, 0.9062, 0.5, 0.9062, 0.5, 0.9375, 0.5, 0.0625, 0.5, 0.03125, 0.5, 0.03125, 0.5, 0.0625, 0.5, 0.4062, 0.5, 0.375, 0.5, 0.375, 0.5, 0.4062, 0.5, 0.3125, 0.5, 0.2812, 0.5, 0.2812, 0.5, 0.3125, 0.5, 0.5, 0.5, 0.4688, 0.5, 0.4688, 0.5, 0.5, 0.5, 0.09375, 0.5, 0.0625, 0.5, 0.0625, 0.5, 0.09375, 0.5, 0.7812, 0.5, 0.75, 0.5, 0.75, 0.5, 0.7812, 0.5, 0.3438, 0.5, 0.3125, 0.5, 0.3125, 0.5, 0.3438, 0.5, 0.4688, 0.5, 0.4375, 0.5, 0.4375, 0.5, 0.4688, 0.5, 0.625, 0.5, 0.5938, 0.5, 0.5938, 0.5, 0.625, 0.5, 0.75, 0.5, 0.7188, 0.5, 0.7188, 0.5, 0.75, 0.5, 0.6562, 0.5, 0.625, 0.5, 0.625, 0.5, 0.6562, 0.5, 0.4375, 0.5, 0.4062, 0.5, 0.4062, 0.5, 0.4375, 0.5, 0.6875, 0.5, 0.6562, 0.5, 0.6562, 0.5, 0.6875, 0.5, 0.4062, 0.5, 0.375, 0.5, 0.375, 0.5, 0.4062, 0.5, 0.625, 0.5, 0.5938, 0.5, 0.5938, 0.5, 0.625, 0.5, 0.7812, 0.5, 0.75, 0.5, 0.75, 0.5, 0.7812, 0.5, 0.875, 0.5, 0.8438, 0.5, 0.8438, 0.5, 0.875, 0.5, 0.5938, 0.5, 0.5625, 0.5, 0.5625, 0.5, 0.5938, 0.5, 0.9375, 0.5, 0.9062, 0.5, 0.9062, 0.5, 0.9375, 0.5, 1.0, 0.5, 0.9688, 0.5, 0.9688, 0.5, 1.0, 0.5, 0.09375, 0.5, 0.0625, 0.5, 0.0625, 0.5, 0.09375, 0.5, 0.8438, 0.5, 0.8125, 0.5, 0.8125, 0.5, 0.8438, 0.5, 0.375, 0.5, 0.3438, 0.5, 0.3438, 0.5, 0.375, 0.5, 0.7188, 0.5, 0.6875, 0.5, 0.6875, 0.5, 0.7188, 0.5, 0.1875, 0.5, 0.1562, 0.5, 0.1562, 0.5, 0.1875, 0.5, 0.25, 0.5, 0.2188, 0.5, 0.2188, 0.5, 0.25, 0.5, 0.2188, 0.5, 0.1875, 0.5, 0.1875, 0.5, 0.2188, 0.5, 0.5312, 0.5, 0.5, 0.5, 0.5, 0.5, 0.5312, 0.5, 0.9062, 0.5, 0.875, 0.5, 0.875, 0.5, 0.9062, 0.5, 0.9688, 0.5, 0.9375, 0.5, 0.9375, 0.5, 0.9688, 0.5, 0.0625, 0.5, 0.03125, 0.5, 0.03125, 0.5, 0.0625, 0.5, 0.5625, 0.5, 0.5312, 0.5, 0.5312, 0.5, 0.5625, 0.5, 0.2812, 0.5, 0.25, 0.5, 0.25, 0.5, 0.2812, 0.5, 0.5, 0.5, 0.4688, 0.5, 0.4688, 0.5, 0.5, 0.5, 0.8125, 0.5, 0.7812, 0.5, 0.7812, 0.5, 0.8125, 0.5, 0.3125, 0.5, 0.2812, 0.5, 0.2812, 0.5, 0.3125, 0.5, 0.3438, 0.5, 0.3125, 0.5, 0.3125, 0.5, 0.3438, 0.5, 0.1562, 0.5, 0.125, 0.5, 0.125, 0.5, 0.1562, 0.5, 0.4688, 0.5, 0.4375, 0.5, 0.4375, 0.5, 0.4688, 0.5, 0.03125, 0.5, 0.0, 0.5, 0.0, 0.5, 0.03125, 0.5, 0.75, 0.49, 0.7968, 0.4854, 0.8418, 0.4717, 0.8833, 0.4496, 0.9197, 0.4197, 0.9496, 0.3833, 0.9717, 0.3418, 0.9854, 0.2968, 0.99, 0.25, 0.9854, 0.2032, 0.9717, 0.1582, 0.9496, 0.1167, 0.9197, 0.08029, 0.8833, 0.05045, 0.8418, 0.02827, 0.7968, 0.01461, 0.75, 0.01, 0.7032, 0.01461, 0.6582, 0.02827, 0.6167, 0.05045, 0.5803, 0.08029, 0.5504, 0.1167, 0.5283, 0.1582, 0.5146, 0.2032, 0.51, 0.25, 0.5146, 0.2968, 0.5283, 0.3418, 0.5504, 0.3833, 0.5803, 0.4197, 0.6167, 0.4496, 0.6582, 0.4717, 0.7032, 0.4854, 0.7812, 0.5, 0.75, 0.5, 0.75, 0.5, 0.7812, 0.5, 0.875, 0.5, 0.8438, 0.5, 0.8438, 0.5, 0.875, 0.5, 0.5938, 0.5, 0.5625, 0.5, 0.5625, 0.5, 0.5938, 0.5, 0.9375, 0.5, 0.9062, 0.5, 0.9062, 0.5, 0.9375, 0.5, 1.0, 0.5, 0.9688, 0.5, 0.9688, 0.5, 1.0, 0.5, 0.09375, 0.5, 0.0625, 0.5, 0.0625, 0.5, 0.09375, 0.5, 0.8438, 0.5, 0.8125, 0.5, 0.8125, 0.5, 0.8438, 0.5, 0.375, 0.5, 0.3438, 0.5, 0.3438, 0.5, 0.375, 0.5, 0.7188, 0.5, 0.6875, 0.5, 0.6875, 0.5, 0.7188, 0.5, 0.1875, 0.5, 0.1562, 0.5, 0.1562, 0.5, 0.1875, 0.5, 0.25, 0.5, 0.2188, 0.5, 0.2188, 0.5, 0.25, 0.5, 0.2188, 0.5, 0.1875, 0.5, 0.1875, 0.5, 0.2188, 0.5, 0.5312, 0.5, 0.5, 0.5, 0.5, 0.5, 0.5312, 0.5, 0.9062, 0.5, 0.875, 0.5, 0.875, 0.5, 0.9062, 0.5, 0.9688, 0.5, 0.9375, 0.5, 0.9375, 0.5, 0.9688, 0.5, 0.0625, 0.5, 0.03125, 0.5, 0.03125, 0.5, 0.0625, 0.5, 0.5625, 0.5, 0.5312, 0.5, 0.5312, 0.5, 0.5625, 0.5, 0.2812, 0.5, 0.25, 0.5, 0.25, 0.5, 0.2812, 0.5, 0.5, 0.5, 0.4688, 0.5, 0.4688, 0.5, 0.5, 0.5, 0.8125, 0.5, 0.7812, 0.5, 0.7812, 0.5, 0.8125, 0.5, 0.3125, 0.5, 0.2812, 0.5, 0.2812, 0.5, 0.3125, 0.5, 0.3438, 0.5, 0.3125, 0.5, 0.3125, 0.5, 0.3438, 0.5, 0.1562, 0.5, 0.125, 0.5, 0.125, 0.5, 0.1562, 0.5, 0.4688, 0.5, 0.4375, 0.5, 0.4375, 0.5, 0.4688, 0.5, 0.03125, 0.5, 0.0, 0.5, 0.0, 0.5, 0.03125, 0.5, 0.125, 0.5, 0.09375, 0.5, 0.09375, 0.5, 0.125, 0.5, 0.75, 0.5, 0.7188, 0.5, 0.7188, 0.5, 0.75, 0.5, 0.6562, 0.5, 0.625, 0.5, 0.625, 0.5, 0.6562, 0.5, 0.4375, 0.5, 0.4062, 0.5, 0.4062, 0.5, 0.4375, 0.5, 0.6875, 0.5, 0.6562, 0.5, 0.6562, 0.5, 0.6875, 0.5, 0.4062, 0.5, 0.375, 0.5, 0.375, 0.5, 0.4062, 0.5])
me_cylinder_001.use_remesh_preserve_volume = False
me_cylinder_001.use_remesh_preserve_attributes = False
me_cylinder_001.use_mirror_vertex_groups = False
me_cylinder_001.update()

# ---- objects
ob_cylinder_001 = bpy.data.objects.new('Cylinder.001', me_cylinder_001)

# ---- transforms, parenting, visibility, modifiers, constraints
ob_cylinder_001.location = (0.0, 0.0, 0.0)
ob_cylinder_001.rotation_euler = (1.571, -0.0, 0.0)
ob_cylinder_001.scale = (0.3735, 0.3735, 1.342)
ob_cylinder_001.lineart.crease_threshold = 0.0

# ---- collection membership
col_collection.objects.link(ob_cylinder_001)

# ---- scene / render settings (as saved in the file)
scene.frame_start = 1; scene.frame_end = 250; scene.frame_set(1)
scene.render.engine = 'BLENDER_EEVEE_NEXT'
scene.cycles.use_denoising = False
scene.cycles.samples = 128
scene.cycles.sampling_pattern = 'TABULATED_SOBOL'
scene.cycles.use_adaptive_sampling = False
scene.cycles.use_light_tree = False
scene.view_settings.view_transform = 'Filmic'
bpy.context.view_layer.update()

# ---- added for rendering (the .blend has no active camera and no usable light): camera, sun
cam_auto = bpy.data.cameras.new('AutoCamera')
cam_auto.lens = 50.0
cam_auto.sensor_width = 36.0
cam_auto.clip_end = 1000.0
ob_auto_camera = bpy.data.objects.new('AutoCamera', cam_auto)
scene.collection.objects.link(ob_auto_camera)
ob_auto_camera.location = (8.80741, -10.3234, 7.04593)
ob_auto_camera.rotation_euler = (1.09748, -7.21219e-08, 0.694738)
scene.camera = ob_auto_camera
light_auto_sun = bpy.data.lights.new('AutoSun', 'SUN')
light_auto_sun.energy = 3.0
light_auto_sun.angle = 0.0523599
ob_auto_sun = bpy.data.objects.new('AutoSun', light_auto_sun)
scene.collection.objects.link(ob_auto_sun)
ob_auto_sun.rotation_euler = (0.872665, 0.174533, 0.523599)
bpy.context.view_layer.update()
